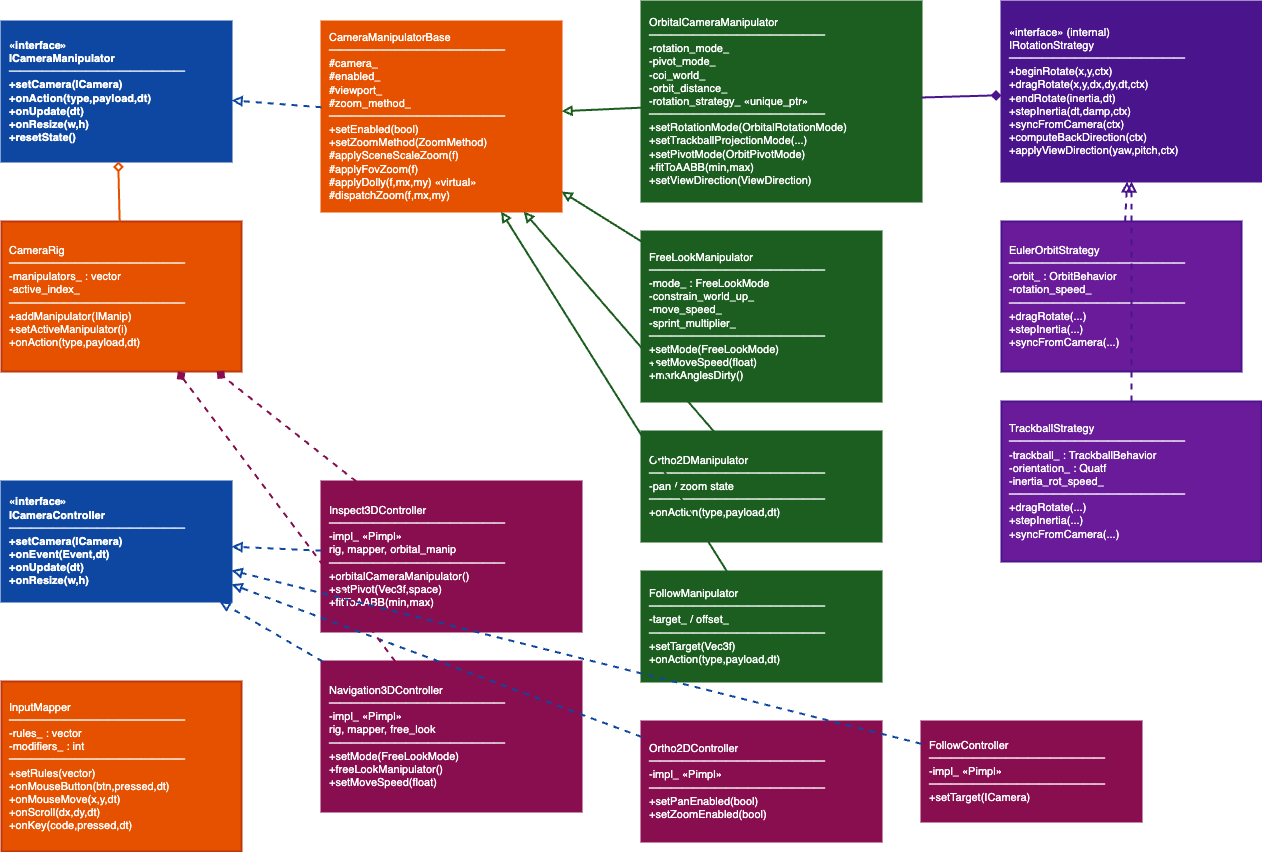

The diagram above was exported from draw.io. Its source (the exported page's mxGraphModel, read from the mxfile embedded in the PNG):
<mxGraphModel dx="290" dy="227" grid="1" gridSize="10" guides="1" tooltips="1" connect="1" arrows="1" fold="1" page="1" pageScale="1" pageWidth="1800" pageHeight="1200" math="0" shadow="0">
  <root>
    <mxCell id="0" />
    <mxCell id="1" parent="0" />
    <mxCell id="IManip" value="«interface»&#10;ICameraManipulator&#10;────────────────&#10;+setCamera(ICamera)&#10;+onAction(type,payload,dt)&#10;+onUpdate(dt)&#10;+onResize(w,h)&#10;+resetState()" style="rounded=0;whiteSpace=wrap;html=1;fillColor=#0d47a1;strokeColor=#0d47a1;strokeWidth=2;fontStyle=1;fontSize=11;align=left;spacingLeft=6;fontColor=#ffffff;" parent="1" vertex="1">
      <mxGeometry x="40" y="40" width="230" height="140" as="geometry" />
    </mxCell>
    <mxCell id="ICtrl" value="«interface»&#10;ICameraController&#10;────────────────&#10;+setCamera(ICamera)&#10;+onEvent(Event,dt)&#10;+onUpdate(dt)&#10;+onResize(w,h)" style="rounded=0;whiteSpace=wrap;html=1;fillColor=#0d47a1;strokeColor=#0d47a1;strokeWidth=2;fontStyle=1;fontSize=11;align=left;spacingLeft=6;fontColor=#ffffff;" parent="1" vertex="1">
      <mxGeometry x="40" y="500" width="230" height="120" as="geometry" />
    </mxCell>
    <mxCell id="Base" value="CameraManipulatorBase&#10;────────────────&#10;#camera_&#10;#enabled_&#10;#viewport_&#10;#zoom_method_&#10;────────────────&#10;+setEnabled(bool)&#10;+setZoomMethod(ZoomMethod)&#10;#applySceneScaleZoom(f)&#10;#applyFovZoom(f)&#10;#applyDolly(f,mx,my) «virtual»&#10;#dispatchZoom(f,mx,my)" style="rounded=0;whiteSpace=wrap;html=1;fillColor=#e65100;strokeColor=#e65100;strokeWidth=2;fontSize=11;align=left;spacingLeft=6;fontColor=#ffffff;" parent="1" vertex="1">
      <mxGeometry x="360" y="40" width="240" height="190" as="geometry" />
    </mxCell>
    <mxCell id="Orbital" value="OrbitalCameraManipulator&#10;────────────────&#10;-rotation_mode_&#10;-pivot_mode_&#10;-coi_world_&#10;-orbit_distance_&#10;-rotation_strategy_ «unique_ptr»&#10;────────────────&#10;+setRotationMode(OrbitalRotationMode)&#10;+setTrackballProjectionMode(...)&#10;+setPivotMode(OrbitPivotMode)&#10;+fitToAABB(min,max)&#10;+setViewDirection(ViewDirection)" style="rounded=0;whiteSpace=wrap;html=1;fillColor=#1b5e20;strokeColor=#1b5e20;strokeWidth=2;fontSize=11;align=left;spacingLeft=6;fontColor=#ffffff;" parent="1" vertex="1">
      <mxGeometry x="680" y="20" width="280" height="200" as="geometry" />
    </mxCell>
    <mxCell id="FreeLook" value="FreeLookManipulator&#10;────────────────&#10;-mode_ : FreeLookMode&#10;-constrain_world_up_&#10;-move_speed_&#10;-sprint_multiplier_&#10;────────────────&#10;+setMode(FreeLookMode)&#10;+setMoveSpeed(float)&#10;+markAnglesDirty()" style="rounded=0;whiteSpace=wrap;html=1;fillColor=#1b5e20;strokeColor=#1b5e20;strokeWidth=2;fontSize=11;align=left;spacingLeft=6;fontColor=#ffffff;" parent="1" vertex="1">
      <mxGeometry x="680" y="250" width="240" height="170" as="geometry" />
    </mxCell>
    <mxCell id="Ortho2D" value="Ortho2DManipulator&#10;────────────────&#10;-pan / zoom state&#10;────────────────&#10;+onAction(type,payload,dt)" style="rounded=0;whiteSpace=wrap;html=1;fillColor=#1b5e20;strokeColor=#1b5e20;strokeWidth=2;fontSize=11;align=left;spacingLeft=6;fontColor=#ffffff;" parent="1" vertex="1">
      <mxGeometry x="680" y="450" width="240" height="110" as="geometry" />
    </mxCell>
    <mxCell id="Follow" value="FollowManipulator&#10;────────────────&#10;-target_ / offset_&#10;────────────────&#10;+setTarget(Vec3f)&#10;+onAction(type,payload,dt)" style="rounded=0;whiteSpace=wrap;html=1;fillColor=#1b5e20;strokeColor=#1b5e20;strokeWidth=2;fontSize=11;align=left;spacingLeft=6;fontColor=#ffffff;" parent="1" vertex="1">
      <mxGeometry x="680" y="590" width="240" height="110" as="geometry" />
    </mxCell>
    <mxCell id="IStrategy" value="«interface» (internal)&#10;IRotationStrategy&#10;────────────────&#10;+beginRotate(x,y,ctx)&#10;+dragRotate(x,y,dx,dy,dt,ctx)&#10;+endRotate(inertia,dt)&#10;+stepInertia(dt,damp,ctx)&#10;+syncFromCamera(ctx)&#10;+computeBackDirection(ctx)&#10;+applyViewDirection(yaw,pitch,ctx)" style="rounded=0;whiteSpace=wrap;html=1;fillColor=#4a148c;strokeColor=#4a148c;strokeWidth=2;fontSize=11;align=left;spacingLeft=6;fontColor=#ffffff;" parent="1" vertex="1">
      <mxGeometry x="1040" y="20" width="260" height="180" as="geometry" />
    </mxCell>
    <mxCell id="EulerStrat" value="EulerOrbitStrategy&#10;────────────────&#10;-orbit_ : OrbitBehavior&#10;-rotation_speed_&#10;────────────────&#10;+dragRotate(...)&#10;+stepInertia(...)&#10;+syncFromCamera(...)" style="rounded=0;whiteSpace=wrap;html=1;fillColor=#6a1b9a;strokeColor=#4a148c;strokeWidth=2;fontSize=11;align=left;spacingLeft=6;fontColor=#ffffff;" parent="1" vertex="1">
      <mxGeometry x="1040" y="240" width="240" height="150" as="geometry" />
    </mxCell>
    <mxCell id="TbStrat" value="TrackballStrategy&#10;────────────────&#10;-trackball_ : TrackballBehavior&#10;-orientation_ : Quatf&#10;-inertia_rot_speed_&#10;────────────────&#10;+dragRotate(...)&#10;+stepInertia(...)&#10;+syncFromCamera(...)" style="rounded=0;whiteSpace=wrap;html=1;fillColor=#6a1b9a;strokeColor=#4a148c;strokeWidth=2;fontSize=11;align=left;spacingLeft=6;fontColor=#ffffff;" parent="1" vertex="1">
      <mxGeometry x="1040" y="420" width="260" height="160" as="geometry" />
    </mxCell>
    <mxCell id="Rig" value="CameraRig&#10;────────────────&#10;-manipulators_ : vector&#10;-active_index_&#10;────────────────&#10;+addManipulator(IManip)&#10;+setActiveManipulator(i)&#10;+onAction(type,payload,dt)" style="rounded=0;whiteSpace=wrap;html=1;fillColor=#e65100;strokeColor=#bf360c;strokeWidth=2;fontSize=11;align=left;spacingLeft=6;fontColor=#ffffff;" parent="1" vertex="1">
      <mxGeometry x="40" y="240" width="240" height="150" as="geometry" />
    </mxCell>
    <mxCell id="Inspect" value="Inspect3DController&#10;────────────────&#10;-impl_ «Pimpl»&#10;  rig, mapper, orbital_manip&#10;────────────────&#10;+orbitalCameraManipulator()&#10;+setPivot(Vec3f,space)&#10;+fitToAABB(min,max)" style="rounded=0;whiteSpace=wrap;html=1;fillColor=#880e4f;strokeColor=#880e4f;strokeWidth=2;fontSize=11;align=left;spacingLeft=6;fontColor=#ffffff;" parent="1" vertex="1">
      <mxGeometry x="360" y="500" width="260" height="150" as="geometry" />
    </mxCell>
    <mxCell id="Nav" value="Navigation3DController&#10;────────────────&#10;-impl_ «Pimpl»&#10;  rig, mapper, free_look&#10;────────────────&#10;+setMode(FreeLookMode)&#10;+freeLookManipulator()&#10;+setMoveSpeed(float)" style="rounded=0;whiteSpace=wrap;html=1;fillColor=#880e4f;strokeColor=#880e4f;strokeWidth=2;fontSize=11;align=left;spacingLeft=6;fontColor=#ffffff;" parent="1" vertex="1">
      <mxGeometry x="360" y="680" width="260" height="150" as="geometry" />
    </mxCell>
    <mxCell id="Ortho2DC" value="Ortho2DController&#10;────────────────&#10;-impl_ «Pimpl»&#10;────────────────&#10;+setPanEnabled(bool)&#10;+setZoomEnabled(bool)" style="rounded=0;whiteSpace=wrap;html=1;fillColor=#880e4f;strokeColor=#880e4f;strokeWidth=2;fontSize=11;align=left;spacingLeft=6;fontColor=#ffffff;" parent="1" vertex="1">
      <mxGeometry x="680" y="740" width="240" height="120" as="geometry" />
    </mxCell>
    <mxCell id="FollowC" value="FollowController&#10;────────────────&#10;-impl_ «Pimpl»&#10;────────────────&#10;+setTarget(ICamera)" style="rounded=0;whiteSpace=wrap;html=1;fillColor=#880e4f;strokeColor=#880e4f;strokeWidth=2;fontSize=11;align=left;spacingLeft=6;fontColor=#ffffff;" parent="1" vertex="1">
      <mxGeometry x="960" y="740" width="220" height="100" as="geometry" />
    </mxCell>
    <mxCell id="Mapper" value="InputMapper&#10;────────────────&#10;-rules_ : vector&#10;-modifiers_ : int&#10;────────────────&#10;+setRules(vector)&#10;+onMouseButton(btn,pressed,dt)&#10;+onMouseMove(x,y,dt)&#10;+onScroll(dx,dy,dt)&#10;+onKey(code,pressed,dt)" style="rounded=0;whiteSpace=wrap;html=1;fillColor=#e65100;strokeColor=#bf360c;strokeWidth=2;fontSize=11;align=left;spacingLeft=6;fontColor=#ffffff;" parent="1" vertex="1">
      <mxGeometry x="40" y="700" width="240" height="170" as="geometry" />
    </mxCell>
    <mxCell id="e_base_manip" style="endArrow=block;endFill=0;html=1;strokeWidth=2;strokeColor=#0d47a1;dashed=1;" parent="1" source="Base" target="IManip" edge="1">
      <mxGeometry relative="1" as="geometry" />
    </mxCell>
    <mxCell id="e_orb" style="endArrow=block;endFill=0;html=1;strokeWidth=2;strokeColor=#1b5e20;" parent="1" source="Orbital" target="Base" edge="1">
      <mxGeometry relative="1" as="geometry" />
    </mxCell>
    <mxCell id="e_fl" style="endArrow=block;endFill=0;html=1;strokeWidth=2;strokeColor=#1b5e20;" parent="1" source="FreeLook" target="Base" edge="1">
      <mxGeometry relative="1" as="geometry" />
    </mxCell>
    <mxCell id="e_o2d" style="endArrow=block;endFill=0;html=1;strokeWidth=2;strokeColor=#1b5e20;" parent="1" source="Ortho2D" target="Base" edge="1">
      <mxGeometry relative="1" as="geometry" />
    </mxCell>
    <mxCell id="e_fol" style="endArrow=block;endFill=0;html=1;strokeWidth=2;strokeColor=#1b5e20;" parent="1" source="Follow" target="Base" edge="1">
      <mxGeometry relative="1" as="geometry" />
    </mxCell>
    <mxCell id="e_ins_ctrl" style="endArrow=block;endFill=0;html=1;strokeWidth=2;strokeColor=#0d47a1;dashed=1;" parent="1" source="Inspect" target="ICtrl" edge="1">
      <mxGeometry relative="1" as="geometry" />
    </mxCell>
    <mxCell id="e_nav_ctrl" style="endArrow=block;endFill=0;html=1;strokeWidth=2;strokeColor=#0d47a1;dashed=1;" parent="1" source="Nav" target="ICtrl" edge="1">
      <mxGeometry relative="1" as="geometry" />
    </mxCell>
    <mxCell id="e_o2dc_ctrl" style="endArrow=block;endFill=0;html=1;strokeWidth=2;strokeColor=#0d47a1;dashed=1;" parent="1" source="Ortho2DC" target="ICtrl" edge="1">
      <mxGeometry relative="1" as="geometry" />
    </mxCell>
    <mxCell id="e_folc_ctrl" style="endArrow=block;endFill=0;html=1;strokeWidth=2;strokeColor=#0d47a1;dashed=1;" parent="1" source="FollowC" target="ICtrl" edge="1">
      <mxGeometry relative="1" as="geometry" />
    </mxCell>
    <mxCell id="e_orb_strat" style="endArrow=diamond;endFill=1;html=1;strokeWidth=2;strokeColor=#4a148c;" parent="1" source="Orbital" target="IStrategy" edge="1">
      <mxGeometry relative="1" as="geometry" />
    </mxCell>
    <mxCell id="e_strat_euler" style="endArrow=block;endFill=0;html=1;strokeWidth=2;strokeColor=#4a148c;dashed=1;" parent="1" source="EulerStrat" target="IStrategy" edge="1">
      <mxGeometry relative="1" as="geometry" />
    </mxCell>
    <mxCell id="e_strat_tb" style="endArrow=block;endFill=0;html=1;strokeWidth=2;strokeColor=#4a148c;dashed=1;" parent="1" source="TbStrat" target="IStrategy" edge="1">
      <mxGeometry relative="1" as="geometry" />
    </mxCell>
    <mxCell id="e_ins_rig" style="endArrow=diamond;endFill=1;html=1;strokeWidth=2;strokeColor=#880e4f;dashed=1;" parent="1" source="Inspect" target="Rig" edge="1">
      <mxGeometry relative="1" as="geometry" />
    </mxCell>
    <mxCell id="e_nav_rig" style="endArrow=diamond;endFill=1;html=1;strokeWidth=2;strokeColor=#880e4f;dashed=1;" parent="1" source="Nav" target="Rig" edge="1">
      <mxGeometry relative="1" as="geometry" />
    </mxCell>
    <mxCell id="e_rig_manip" style="endArrow=diamond;endFill=0;html=1;strokeWidth=2;strokeColor=#e65100;" parent="1" source="Rig" target="IManip" edge="1">
      <mxGeometry relative="1" as="geometry" />
    </mxCell>
  </root>
</mxGraphModel>